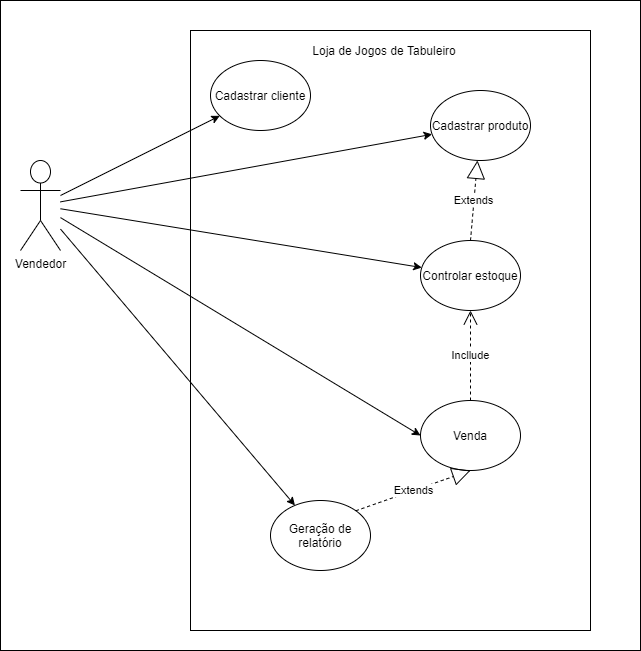

The diagram above was exported from draw.io. Its source (the exported page's mxGraphModel, read from the mxfile embedded in the PNG):
<mxGraphModel dx="2062" dy="720" grid="1" gridSize="10" guides="1" tooltips="1" connect="1" arrows="1" fold="1" page="1" pageScale="1" pageWidth="827" pageHeight="1169" math="0" shadow="0">
  <root>
    <mxCell id="0" />
    <mxCell id="1" parent="0" />
    <mxCell id="3p9r1oGwDme-auQOQ-IL-31" value="" style="rounded=0;whiteSpace=wrap;html=1;backgroundOutline=0;treeMoving=0;treeFolding=0;" vertex="1" parent="1">
      <mxGeometry x="30" y="210" width="640" height="650" as="geometry" />
    </mxCell>
    <mxCell id="3p9r1oGwDme-auQOQ-IL-1" value="Vendedor" style="shape=umlActor;verticalLabelPosition=bottom;labelBackgroundColor=#ffffff;verticalAlign=top;html=1;" vertex="1" parent="1">
      <mxGeometry x="50" y="370" width="40" height="90" as="geometry" />
    </mxCell>
    <mxCell id="3p9r1oGwDme-auQOQ-IL-9" value="" style="rounded=0;whiteSpace=wrap;html=1;" vertex="1" parent="1">
      <mxGeometry x="220" y="240" width="400" height="600" as="geometry" />
    </mxCell>
    <mxCell id="3p9r1oGwDme-auQOQ-IL-11" value="Cadastrar cliente" style="ellipse;whiteSpace=wrap;html=1;" vertex="1" parent="1">
      <mxGeometry x="240" y="270" width="100" height="70" as="geometry" />
    </mxCell>
    <mxCell id="3p9r1oGwDme-auQOQ-IL-12" value="Loja de Jogos de Tabuleiro" style="text;html=1;strokeColor=none;fillColor=none;align=center;verticalAlign=middle;whiteSpace=wrap;rounded=0;" vertex="1" parent="1">
      <mxGeometry x="334" y="250" width="160" height="20" as="geometry" />
    </mxCell>
    <mxCell id="3p9r1oGwDme-auQOQ-IL-15" value="Cadastrar produto" style="ellipse;whiteSpace=wrap;html=1;" vertex="1" parent="1">
      <mxGeometry x="460" y="300" width="100" height="70" as="geometry" />
    </mxCell>
    <mxCell id="3p9r1oGwDme-auQOQ-IL-16" value="Controlar estoque" style="ellipse;whiteSpace=wrap;html=1;" vertex="1" parent="1">
      <mxGeometry x="450" y="450" width="100" height="70" as="geometry" />
    </mxCell>
    <mxCell id="3p9r1oGwDme-auQOQ-IL-17" value="Venda" style="ellipse;whiteSpace=wrap;html=1;" vertex="1" parent="1">
      <mxGeometry x="450" y="610" width="100" height="70" as="geometry" />
    </mxCell>
    <mxCell id="3p9r1oGwDme-auQOQ-IL-18" value="Geração de relatório" style="ellipse;whiteSpace=wrap;html=1;" vertex="1" parent="1">
      <mxGeometry x="300" y="710" width="100" height="70" as="geometry" />
    </mxCell>
    <mxCell id="3p9r1oGwDme-auQOQ-IL-19" value="" style="endArrow=classic;html=1;" edge="1" parent="1" source="3p9r1oGwDme-auQOQ-IL-1" target="3p9r1oGwDme-auQOQ-IL-11">
      <mxGeometry width="50" height="50" relative="1" as="geometry">
        <mxPoint x="140" y="440" as="sourcePoint" />
        <mxPoint x="190" y="390" as="targetPoint" />
      </mxGeometry>
    </mxCell>
    <mxCell id="3p9r1oGwDme-auQOQ-IL-20" value="" style="endArrow=classic;html=1;" edge="1" parent="1" source="3p9r1oGwDme-auQOQ-IL-1" target="3p9r1oGwDme-auQOQ-IL-15">
      <mxGeometry width="50" height="50" relative="1" as="geometry">
        <mxPoint x="150" y="500" as="sourcePoint" />
        <mxPoint x="200" y="450" as="targetPoint" />
      </mxGeometry>
    </mxCell>
    <mxCell id="3p9r1oGwDme-auQOQ-IL-21" value="" style="endArrow=classic;html=1;" edge="1" parent="1" source="3p9r1oGwDme-auQOQ-IL-1" target="3p9r1oGwDme-auQOQ-IL-16">
      <mxGeometry width="50" height="50" relative="1" as="geometry">
        <mxPoint x="130" y="500" as="sourcePoint" />
        <mxPoint x="180" y="450" as="targetPoint" />
      </mxGeometry>
    </mxCell>
    <mxCell id="3p9r1oGwDme-auQOQ-IL-22" value="" style="endArrow=classic;html=1;entryX=0;entryY=0.5;entryDx=0;entryDy=0;" edge="1" parent="1" source="3p9r1oGwDme-auQOQ-IL-1" target="3p9r1oGwDme-auQOQ-IL-17">
      <mxGeometry width="50" height="50" relative="1" as="geometry">
        <mxPoint x="110" y="580" as="sourcePoint" />
        <mxPoint x="160" y="530" as="targetPoint" />
      </mxGeometry>
    </mxCell>
    <mxCell id="3p9r1oGwDme-auQOQ-IL-23" value="" style="endArrow=classic;html=1;" edge="1" parent="1" source="3p9r1oGwDme-auQOQ-IL-1" target="3p9r1oGwDme-auQOQ-IL-18">
      <mxGeometry width="50" height="50" relative="1" as="geometry">
        <mxPoint x="100" y="590" as="sourcePoint" />
        <mxPoint x="150" y="540" as="targetPoint" />
      </mxGeometry>
    </mxCell>
    <mxCell id="3p9r1oGwDme-auQOQ-IL-28" value="Extends" style="endArrow=block;endSize=16;endFill=0;html=1;dashed=1;entryX=0.5;entryY=1;entryDx=0;entryDy=0;exitX=1;exitY=0;exitDx=0;exitDy=0;" edge="1" parent="1" source="3p9r1oGwDme-auQOQ-IL-18" target="3p9r1oGwDme-auQOQ-IL-17">
      <mxGeometry width="160" relative="1" as="geometry">
        <mxPoint x="440" y="680" as="sourcePoint" />
        <mxPoint x="600" y="680" as="targetPoint" />
      </mxGeometry>
    </mxCell>
    <mxCell id="3p9r1oGwDme-auQOQ-IL-29" value="Incllude" style="endArrow=open;endSize=12;dashed=1;html=1;" edge="1" parent="1" source="3p9r1oGwDme-auQOQ-IL-17" target="3p9r1oGwDme-auQOQ-IL-16">
      <mxGeometry width="160" relative="1" as="geometry">
        <mxPoint x="450" y="530" as="sourcePoint" />
        <mxPoint x="610" y="530" as="targetPoint" />
      </mxGeometry>
    </mxCell>
    <mxCell id="3p9r1oGwDme-auQOQ-IL-30" value="Extends" style="endArrow=block;endSize=16;endFill=0;html=1;dashed=1;exitX=0.5;exitY=0;exitDx=0;exitDy=0;" edge="1" parent="1" source="3p9r1oGwDme-auQOQ-IL-16" target="3p9r1oGwDme-auQOQ-IL-15">
      <mxGeometry width="160" relative="1" as="geometry">
        <mxPoint x="509.9953390593274" y="445.2512626584705" as="sourcePoint" />
        <mxPoint x="574.64" y="370" as="targetPoint" />
      </mxGeometry>
    </mxCell>
  </root>
</mxGraphModel>